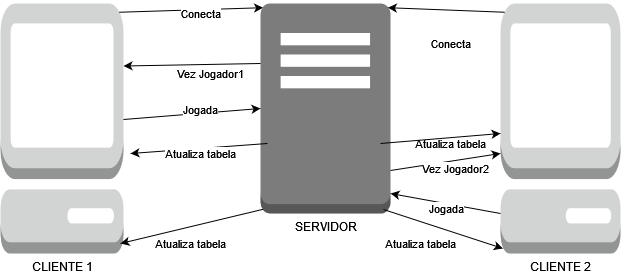

The diagram above was exported from draw.io. Its source (the exported page's mxGraphModel, read from the mxfile embedded in the PNG):
<mxGraphModel dx="1050" dy="558" grid="1" gridSize="10" guides="1" tooltips="1" connect="1" arrows="1" fold="1" page="1" pageScale="1" pageWidth="850" pageHeight="1100" math="0" shadow="0">
  <root>
    <mxCell id="0" />
    <mxCell id="1" parent="0" />
    <mxCell id="_8khGZjz-VcozdHj-b6B-1" value="CLIENTE 1" style="outlineConnect=0;dashed=0;verticalLabelPosition=bottom;verticalAlign=top;align=center;html=1;shape=mxgraph.aws3.management_console;fillColor=#D2D3D3;gradientColor=none;" vertex="1" parent="1">
      <mxGeometry x="50" y="120" width="123" height="250" as="geometry" />
    </mxCell>
    <mxCell id="_8khGZjz-VcozdHj-b6B-2" value="CLIENTE 2" style="outlineConnect=0;dashed=0;verticalLabelPosition=bottom;verticalAlign=top;align=center;html=1;shape=mxgraph.aws3.management_console;fillColor=#D2D3D3;gradientColor=none;" vertex="1" parent="1">
      <mxGeometry x="550" y="120" width="120" height="250" as="geometry" />
    </mxCell>
    <mxCell id="_8khGZjz-VcozdHj-b6B-5" value="" style="endArrow=classic;html=1;rounded=0;entryX=0.02;entryY=0.02;entryDx=0;entryDy=0;entryPerimeter=0;exitX=0.965;exitY=0.035;exitDx=0;exitDy=0;exitPerimeter=0;" edge="1" parent="1" source="_8khGZjz-VcozdHj-b6B-1" target="_8khGZjz-VcozdHj-b6B-7">
      <mxGeometry width="50" height="50" relative="1" as="geometry">
        <mxPoint x="173" y="200" as="sourcePoint" />
        <mxPoint x="306" y="158.08000000000004" as="targetPoint" />
      </mxGeometry>
    </mxCell>
    <mxCell id="_8khGZjz-VcozdHj-b6B-9" value="Conecta" style="edgeLabel;html=1;align=center;verticalAlign=middle;resizable=0;points=[];" vertex="1" connectable="0" parent="_8khGZjz-VcozdHj-b6B-5">
      <mxGeometry x="0.1255" y="-3" relative="1" as="geometry">
        <mxPoint as="offset" />
      </mxGeometry>
    </mxCell>
    <mxCell id="_8khGZjz-VcozdHj-b6B-7" value="&lt;div&gt;SERVIDOR&lt;/div&gt;&lt;div&gt;&lt;br&gt;&lt;/div&gt;" style="outlineConnect=0;dashed=0;verticalLabelPosition=bottom;verticalAlign=top;align=center;html=1;shape=mxgraph.aws3.traditional_server;fillColor=#7D7C7C;gradientColor=none;" vertex="1" parent="1">
      <mxGeometry x="310" y="120" width="130" height="210" as="geometry" />
    </mxCell>
    <mxCell id="_8khGZjz-VcozdHj-b6B-8" value="" style="endArrow=classic;html=1;rounded=0;entryX=0.98;entryY=0.02;entryDx=0;entryDy=0;entryPerimeter=0;exitX=0.035;exitY=0.035;exitDx=0;exitDy=0;exitPerimeter=0;" edge="1" parent="1" source="_8khGZjz-VcozdHj-b6B-2" target="_8khGZjz-VcozdHj-b6B-7">
      <mxGeometry width="50" height="50" relative="1" as="geometry">
        <mxPoint x="500" y="120" as="sourcePoint" />
        <mxPoint x="550" y="70" as="targetPoint" />
      </mxGeometry>
    </mxCell>
    <mxCell id="_8khGZjz-VcozdHj-b6B-10" value="Conecta" style="edgeLabel;html=1;align=center;verticalAlign=middle;resizable=0;points=[];" vertex="1" connectable="0" parent="1">
      <mxGeometry x="499.9954535362091" y="159.9978304506071" as="geometry" />
    </mxCell>
    <mxCell id="_8khGZjz-VcozdHj-b6B-11" value="" style="endArrow=classic;html=1;rounded=0;entryX=1;entryY=0.25;entryDx=0;entryDy=0;entryPerimeter=0;" edge="1" parent="1" target="_8khGZjz-VcozdHj-b6B-1">
      <mxGeometry width="50" height="50" relative="1" as="geometry">
        <mxPoint x="310" y="180" as="sourcePoint" />
        <mxPoint x="450" y="320" as="targetPoint" />
      </mxGeometry>
    </mxCell>
    <mxCell id="_8khGZjz-VcozdHj-b6B-12" value="Vez Jogador1" style="edgeLabel;html=1;align=center;verticalAlign=middle;resizable=0;points=[];" vertex="1" connectable="0" parent="1">
      <mxGeometry x="259.9954535362091" y="189.9978304506071" as="geometry" />
    </mxCell>
    <mxCell id="_8khGZjz-VcozdHj-b6B-13" value="" style="endArrow=classic;html=1;rounded=0;entryX=0;entryY=0.5;entryDx=0;entryDy=0;entryPerimeter=0;" edge="1" parent="1" target="_8khGZjz-VcozdHj-b6B-7">
      <mxGeometry width="50" height="50" relative="1" as="geometry">
        <mxPoint x="173" y="236" as="sourcePoint" />
        <mxPoint x="313" y="160" as="targetPoint" />
      </mxGeometry>
    </mxCell>
    <mxCell id="_8khGZjz-VcozdHj-b6B-14" value="&lt;div&gt;Jogada&lt;/div&gt;&lt;div&gt;&lt;br&gt;&lt;/div&gt;" style="edgeLabel;html=1;align=center;verticalAlign=middle;resizable=0;points=[];" vertex="1" connectable="0" parent="_8khGZjz-VcozdHj-b6B-13">
      <mxGeometry x="0.1255" y="-3" relative="1" as="geometry">
        <mxPoint as="offset" />
      </mxGeometry>
    </mxCell>
    <mxCell id="_8khGZjz-VcozdHj-b6B-15" value="" style="endArrow=classic;html=1;rounded=0;" edge="1" parent="1">
      <mxGeometry width="50" height="50" relative="1" as="geometry">
        <mxPoint x="317" y="260" as="sourcePoint" />
        <mxPoint x="180" y="270" as="targetPoint" />
      </mxGeometry>
    </mxCell>
    <mxCell id="_8khGZjz-VcozdHj-b6B-16" value="Atualiza tabela" style="edgeLabel;html=1;align=center;verticalAlign=middle;resizable=0;points=[];" vertex="1" connectable="0" parent="1">
      <mxGeometry x="249.99545353620908" y="269.9978304506071" as="geometry" />
    </mxCell>
    <mxCell id="_8khGZjz-VcozdHj-b6B-19" value="Atualiza tabela" style="edgeLabel;html=1;align=center;verticalAlign=middle;resizable=0;points=[];" vertex="1" connectable="0" parent="1">
      <mxGeometry x="499.9954535362091" y="259.9978304506071" as="geometry" />
    </mxCell>
    <mxCell id="_8khGZjz-VcozdHj-b6B-31" value="" style="endArrow=classic;html=1;rounded=0;exitX=0.846;exitY=0.714;exitDx=0;exitDy=0;exitPerimeter=0;" edge="1" parent="1">
      <mxGeometry width="50" height="50" relative="1" as="geometry">
        <mxPoint x="440" y="287" as="sourcePoint" />
        <mxPoint x="550" y="270" as="targetPoint" />
      </mxGeometry>
    </mxCell>
    <mxCell id="_8khGZjz-VcozdHj-b6B-32" value="Vez Jogador2" style="edgeLabel;html=1;align=center;verticalAlign=middle;resizable=0;points=[];" vertex="1" connectable="0" parent="_8khGZjz-VcozdHj-b6B-31">
      <mxGeometry x="-0.4313" relative="1" as="geometry">
        <mxPoint x="33" y="2" as="offset" />
      </mxGeometry>
    </mxCell>
    <mxCell id="_8khGZjz-VcozdHj-b6B-36" value="" style="endArrow=classic;html=1;rounded=0;exitX=0.083;exitY=0.88;exitDx=0;exitDy=0;exitPerimeter=0;" edge="1" parent="1">
      <mxGeometry width="50" height="50" relative="1" as="geometry">
        <mxPoint x="550" y="330" as="sourcePoint" />
        <mxPoint x="440.04" y="310" as="targetPoint" />
      </mxGeometry>
    </mxCell>
    <mxCell id="_8khGZjz-VcozdHj-b6B-37" value="Jogada" style="edgeLabel;html=1;align=center;verticalAlign=middle;resizable=0;points=[];" vertex="1" connectable="0" parent="_8khGZjz-VcozdHj-b6B-36">
      <mxGeometry x="-0.0132" y="4" relative="1" as="geometry">
        <mxPoint as="offset" />
      </mxGeometry>
    </mxCell>
    <mxCell id="_8khGZjz-VcozdHj-b6B-39" value="Atualiza tabela" style="edgeLabel;html=1;align=center;verticalAlign=middle;resizable=0;points=[];" vertex="1" connectable="0" parent="1">
      <mxGeometry x="239.99545353620908" y="359.9978304506071" as="geometry" />
    </mxCell>
    <mxCell id="_8khGZjz-VcozdHj-b6B-40" value="" style="endArrow=classic;html=1;rounded=0;exitX=0.02;exitY=0.98;exitDx=0;exitDy=0;exitPerimeter=0;" edge="1" parent="1" source="_8khGZjz-VcozdHj-b6B-7">
      <mxGeometry width="50" height="50" relative="1" as="geometry">
        <mxPoint x="307" y="350" as="sourcePoint" />
        <mxPoint x="170" y="360" as="targetPoint" />
      </mxGeometry>
    </mxCell>
    <mxCell id="_8khGZjz-VcozdHj-b6B-41" value="" style="endArrow=classic;html=1;rounded=0;" edge="1" parent="1" target="_8khGZjz-VcozdHj-b6B-2">
      <mxGeometry width="50" height="50" relative="1" as="geometry">
        <mxPoint x="430" y="260" as="sourcePoint" />
        <mxPoint x="550" y="253" as="targetPoint" />
      </mxGeometry>
    </mxCell>
    <mxCell id="_8khGZjz-VcozdHj-b6B-43" value="" style="endArrow=classic;html=1;rounded=0;exitX=0.02;exitY=0.98;exitDx=0;exitDy=0;exitPerimeter=0;entryX=0.02;entryY=0.98;entryDx=0;entryDy=0;entryPerimeter=0;" edge="1" parent="1" target="_8khGZjz-VcozdHj-b6B-2">
      <mxGeometry width="50" height="50" relative="1" as="geometry">
        <mxPoint x="433" y="326" as="sourcePoint" />
        <mxPoint x="290" y="360" as="targetPoint" />
      </mxGeometry>
    </mxCell>
    <mxCell id="_8khGZjz-VcozdHj-b6B-44" value="Atualiza tabela" style="edgeLabel;html=1;align=center;verticalAlign=middle;resizable=0;points=[];" vertex="1" connectable="0" parent="1">
      <mxGeometry x="469.9954535362091" y="359.9978304506071" as="geometry" />
    </mxCell>
  </root>
</mxGraphModel>